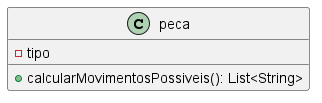

The diagram above was rendered by PlantUML. Its source (embedded in the PNG):
@startuml estruturaPecaSemStrategy
skinparam linetype ortho
class peca{
    - tipo 
    + calcularMovimentosPossiveis(): List<String>
}
@enduml